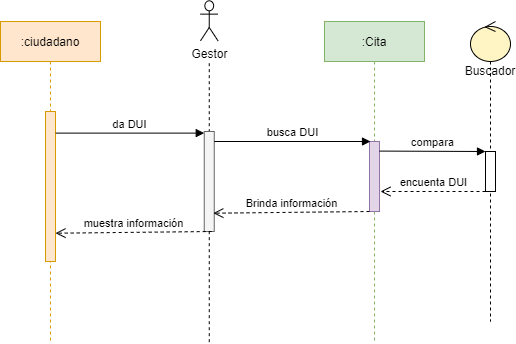

The diagram above was exported from draw.io. Its source (the exported page's mxGraphModel, read from the mxfile embedded in the PNG):
<mxGraphModel dx="723" dy="328" grid="1" gridSize="10" guides="1" tooltips="1" connect="1" arrows="1" fold="1" page="1" pageScale="1" pageWidth="827" pageHeight="1169" math="0" shadow="0">
  <root>
    <mxCell id="RO0791Vmwga9GAXp2wj4-0" />
    <mxCell id="RO0791Vmwga9GAXp2wj4-1" parent="RO0791Vmwga9GAXp2wj4-0" />
    <mxCell id="RO0791Vmwga9GAXp2wj4-2" value=":ciudadano" style="shape=umlLifeline;perimeter=lifelinePerimeter;whiteSpace=wrap;html=1;container=1;collapsible=0;recursiveResize=0;outlineConnect=0;fillColor=#ffe6cc;strokeColor=#d79b00;" vertex="1" parent="RO0791Vmwga9GAXp2wj4-1">
      <mxGeometry x="90" y="40" width="100" height="320" as="geometry" />
    </mxCell>
    <mxCell id="RO0791Vmwga9GAXp2wj4-3" value=":Cita" style="shape=umlLifeline;perimeter=lifelinePerimeter;whiteSpace=wrap;html=1;container=1;collapsible=0;recursiveResize=0;outlineConnect=0;fillColor=#d5e8d4;strokeColor=#82b366;" vertex="1" parent="RO0791Vmwga9GAXp2wj4-1">
      <mxGeometry x="414" y="40" width="100" height="320" as="geometry" />
    </mxCell>
    <mxCell id="GtQtvuaczuWcfRCJ95c4-0" value="" style="endArrow=none;dashed=1;html=1;" edge="1" parent="RO0791Vmwga9GAXp2wj4-1">
      <mxGeometry width="50" height="50" relative="1" as="geometry">
        <mxPoint x="298.75" y="360.68931034482745" as="sourcePoint" />
        <mxPoint x="298.75" y="79.31" as="targetPoint" />
      </mxGeometry>
    </mxCell>
    <mxCell id="GtQtvuaczuWcfRCJ95c4-2" value="Gestor" style="shape=umlActor;verticalLabelPosition=bottom;verticalAlign=top;html=1;" vertex="1" parent="RO0791Vmwga9GAXp2wj4-1">
      <mxGeometry x="290" y="19.31" width="17.5" height="40" as="geometry" />
    </mxCell>
    <mxCell id="GtQtvuaczuWcfRCJ95c4-4" value="" style="html=1;points=[];perimeter=orthogonalPerimeter;fillColor=#ffe6cc;strokeColor=#d79b00;" vertex="1" parent="RO0791Vmwga9GAXp2wj4-1">
      <mxGeometry x="135" y="130" width="10" height="150" as="geometry" />
    </mxCell>
    <mxCell id="GtQtvuaczuWcfRCJ95c4-5" value="da DUI" style="html=1;verticalAlign=bottom;endArrow=block;exitX=1.033;exitY=0.144;exitDx=0;exitDy=0;exitPerimeter=0;" edge="1" parent="RO0791Vmwga9GAXp2wj4-1" source="GtQtvuaczuWcfRCJ95c4-4" target="GtQtvuaczuWcfRCJ95c4-6">
      <mxGeometry width="80" relative="1" as="geometry">
        <mxPoint x="150" y="150" as="sourcePoint" />
        <mxPoint x="240" y="199.5" as="targetPoint" />
      </mxGeometry>
    </mxCell>
    <mxCell id="GtQtvuaczuWcfRCJ95c4-6" value="" style="html=1;points=[];perimeter=orthogonalPerimeter;fillColor=#f5f5f5;strokeColor=#666666;fontColor=#333333;" vertex="1" parent="RO0791Vmwga9GAXp2wj4-1">
      <mxGeometry x="293.75" y="150" width="10" height="100" as="geometry" />
    </mxCell>
    <mxCell id="GtQtvuaczuWcfRCJ95c4-7" value="" style="html=1;points=[];perimeter=orthogonalPerimeter;fillColor=#e1d5e7;strokeColor=#9673a6;" vertex="1" parent="RO0791Vmwga9GAXp2wj4-1">
      <mxGeometry x="459" y="160" width="10" height="70" as="geometry" />
    </mxCell>
    <mxCell id="GtQtvuaczuWcfRCJ95c4-8" value="busca DUI" style="html=1;verticalAlign=bottom;endArrow=block;exitX=0.962;exitY=0.26;exitDx=0;exitDy=0;exitPerimeter=0;" edge="1" parent="RO0791Vmwga9GAXp2wj4-1">
      <mxGeometry width="80" relative="1" as="geometry">
        <mxPoint x="303.75" y="159.99999999999994" as="sourcePoint" />
        <mxPoint x="460" y="160" as="targetPoint" />
      </mxGeometry>
    </mxCell>
    <mxCell id="lWrVUTWPknmApdI7xKTn-3" value="Buscador" style="shape=umlLifeline;participant=umlControl;perimeter=lifelinePerimeter;whiteSpace=wrap;html=1;container=1;collapsible=0;recursiveResize=0;verticalAlign=top;spacingTop=36;outlineConnect=0;size=40;fillColor=#FFF4C3;" vertex="1" parent="RO0791Vmwga9GAXp2wj4-1">
      <mxGeometry x="560" y="40" width="40" height="300" as="geometry" />
    </mxCell>
    <mxCell id="lWrVUTWPknmApdI7xKTn-4" value="compara" style="html=1;verticalAlign=bottom;endArrow=block;exitX=0.962;exitY=0.26;exitDx=0;exitDy=0;exitPerimeter=0;" edge="1" parent="RO0791Vmwga9GAXp2wj4-1" target="lWrVUTWPknmApdI7xKTn-5">
      <mxGeometry width="80" relative="1" as="geometry">
        <mxPoint x="469" y="169.58000000000007" as="sourcePoint" />
        <mxPoint x="580" y="170" as="targetPoint" />
      </mxGeometry>
    </mxCell>
    <mxCell id="lWrVUTWPknmApdI7xKTn-5" value="" style="html=1;points=[];perimeter=orthogonalPerimeter;" vertex="1" parent="RO0791Vmwga9GAXp2wj4-1">
      <mxGeometry x="575" y="170" width="10" height="40" as="geometry" />
    </mxCell>
    <mxCell id="lWrVUTWPknmApdI7xKTn-6" value="encuenta DUI" style="html=1;verticalAlign=bottom;endArrow=open;dashed=1;endSize=8;" edge="1" parent="RO0791Vmwga9GAXp2wj4-1">
      <mxGeometry relative="1" as="geometry">
        <mxPoint x="575" y="210" as="sourcePoint" />
        <mxPoint x="470" y="210" as="targetPoint" />
      </mxGeometry>
    </mxCell>
    <mxCell id="lWrVUTWPknmApdI7xKTn-7" value="Brinda información" style="html=1;verticalAlign=bottom;endArrow=open;dashed=1;endSize=8;entryX=0.908;entryY=0.817;entryDx=0;entryDy=0;entryPerimeter=0;" edge="1" parent="RO0791Vmwga9GAXp2wj4-1" target="GtQtvuaczuWcfRCJ95c4-6">
      <mxGeometry relative="1" as="geometry">
        <mxPoint x="459" y="230" as="sourcePoint" />
        <mxPoint x="354" y="230" as="targetPoint" />
      </mxGeometry>
    </mxCell>
    <mxCell id="lWrVUTWPknmApdI7xKTn-8" value="muestra información" style="html=1;verticalAlign=bottom;endArrow=open;dashed=1;endSize=8;entryX=0.908;entryY=0.817;entryDx=0;entryDy=0;entryPerimeter=0;" edge="1" parent="RO0791Vmwga9GAXp2wj4-1">
      <mxGeometry relative="1" as="geometry">
        <mxPoint x="301.17" y="250" as="sourcePoint" />
        <mxPoint x="144.99999999999991" y="251.70000000000005" as="targetPoint" />
      </mxGeometry>
    </mxCell>
  </root>
</mxGraphModel>